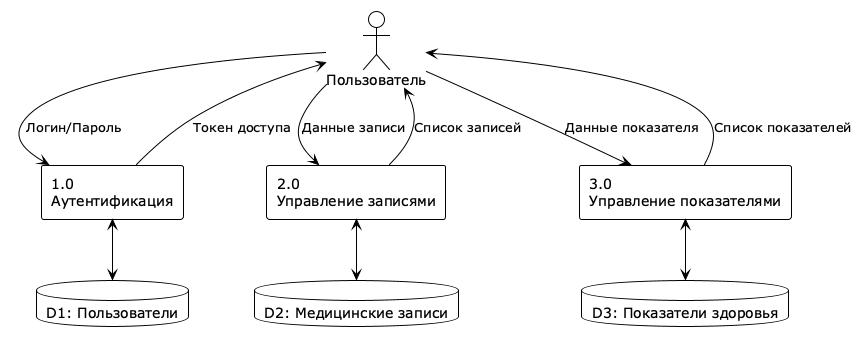

The diagram above was rendered by PlantUML. Its source (embedded in the PNG):
@startuml DFD Level 1 Process Decomposition
!theme plain

actor "Пользователь" as User

rectangle "1.0\nАутентификация" as P1
rectangle "2.0\nУправление записями" as P2
rectangle "3.0\nУправление показателями" as P3

database "D1: Пользователи" as D1
database "D2: Медицинские записи" as D2
database "D3: Показатели здоровья" as D3

User --> P1 : Логин/Пароль
P1 --> User : Токен доступа
P1 <--> D1

User --> P2 : Данные записи
P2 --> User : Список записей
P2 <--> D2

User --> P3 : Данные показателя
P3 --> User : Список показателей
P3 <--> D3

@enduml